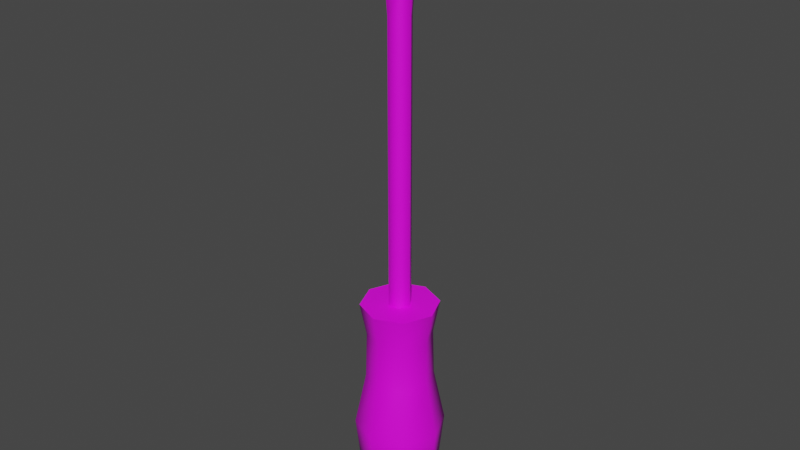 # Source: prop-screwdriver.blend  (saved by Blender 2.93.21; exported with 4.5.12 LTS)
import bpy
from mathutils import Matrix  # noqa: F401  (used for matrix-valued properties, if any)

bpy.ops.wm.read_factory_settings(use_empty=True)
scene = bpy.context.scene
scene.name = 'Scene'

# ---- collections
col_collection = bpy.data.collections.new('Collection'); scene.collection.children.link(col_collection)

# ---- images (referenced by path relative to the original .blend; pixels are not part of the script)
import os
ASSET_DIR = os.environ.get("B2B_ASSET_DIR", "")  # directory of the original .blend (textures are referenced by path, not embedded)
HERE = os.path.dirname(os.path.abspath(__file__))  # packed textures are extracted next to this script under _unpacked/

def load_image(name, relpath, width, height, colorspace="sRGB"):
    """Load a texture the original file referenced (path relative to the .blend, or extracted next to this script)."""
    p = next((c for c in (os.path.join(HERE, relpath), os.path.join(ASSET_DIR, relpath)) if relpath and os.path.exists(c)), "")
    if p:
        img = bpy.data.images.load(p, check_existing=True)
        img.name = name
    else:  # same state as the original file: an image datablock whose file is absent (Cycles renders it pink)
        img = bpy.data.images.new(name, width, height)
        img.source = "FILE"
        img.filepath = "//" + (relpath or name)
    img.colorspace_settings.name = colorspace
    return img
img_prop_screwdriver_diffuse_png = load_image('prop-screwdriver-diffuse.png', 'prop-screwdriver-diffuse.png', 1024, 1024, 'sRGB')

# ---- materials (node trees are filled in below, after node groups)
mat_screwdriver = bpy.data.materials.new('screwdriver')

# ---- material node trees
mat_screwdriver.use_nodes = True; mat_screwdriver.node_tree.nodes.clear()
_N = mat_screwdriver.node_tree.nodes; _L = mat_screwdriver.node_tree.links
n0 = _N.new('ShaderNodeBsdfPrincipled'); n0.name = 'Principled BSDF'; n0.location = (10, 300)
n0.distribution = 'GGX'
n0.subsurface_method = 'BURLEY'
n0.inputs[3].default_value = 1.45
n0.inputs[27].default_value = (0.0, 0.0, 0.0, 1.0)
n0.inputs[28].default_value = 1.0
n1 = _N.new('ShaderNodeOutputMaterial'); n1.name = 'Material Output'; n1.location = (300, 300)
n2 = _N.new('ShaderNodeTexImage'); n2.name = 'Image Texture'; n2.location = (-280, 280)
n2.image = img_prop_screwdriver_diffuse_png
_L.new(n0.outputs[0], n1.inputs[0])
_L.new(n2.outputs[0], n0.inputs[0])
n1.is_active_output = True

# ---- world
world_world = bpy.data.worlds.new('World'); scene.world = world_world
world_world.use_nodes = True; world_world.node_tree.nodes.clear()
_N = world_world.node_tree.nodes; _L = world_world.node_tree.links
n0 = _N.new('ShaderNodeOutputWorld'); n0.name = 'World Output'; n0.location = (300, 300)
n1 = _N.new('ShaderNodeBackground'); n1.name = 'Background'; n1.location = (10, 300)
n1.inputs[0].default_value = (0.05088, 0.05088, 0.05088, 1.0)
_L.new(n1.outputs[0], n0.inputs[0])
n0.is_active_output = True
world_world.color = (0.05088, 0.05088, 0.05088)
world_world.use_sun_shadow = False
world_world.sun_shadow_jitter_overblur = 0.0

# ---- meshes
me_prop_screwdriver = bpy.data.meshes.new('prop-screwdriver')
me_prop_screwdriver.from_pydata([(-0.02064, -7.407e-10, 0.0), (-0.01459, -0.01459, 0.0), (1.964e-09, -0.02064, 0.0), (0.01459, -0.01459, 0.0), (0.02064, 2.868e-09, 0.0), (0.01459, 0.01459, 0.0), (-9.879e-10, 0.02064, 0.0), (-0.01459, 0.01459, 0.0), (0.01265, -0.01265, -0.04304), (0.01265, 0.01265, -0.04304), (-0.01265, 0.01265, -0.04304), (-0.0179, -4.76e-10, -0.04304), (1.819e-09, -0.0179, -0.04304), (0.0179, 2.653e-09, -0.04304), (-7.413e-10, 0.0179, -0.04304), (-0.01265, -0.01265, -0.04304), (-0.02397, -9.356e-10, -0.07234), (-0.01695, -0.01695, -0.07234), (-0.01695, 0.01695, -0.07234), (0.01695, 0.01695, -0.07234), (-1.215e-09, 0.02397, -0.07234), (0.01695, -0.01695, -0.07234), (0.02397, 3.256e-09, -0.07234), (2.214e-09, -0.02397, -0.07234), (-0.02018, -7.313e-10, -0.1079), (-0.01044, 2.195e-10, -0.12), (-0.007385, -0.007385, -0.12), (-0.01427, -0.01427, -0.1079), (1.566e-09, -0.01044, -0.12), (1.937e-09, -0.02018, -0.1079), (0.007385, -0.007385, -0.12), (0.01427, -0.01427, -0.1079), (0.01044, 2.166e-09, -0.12), (0.02018, 2.797e-09, -0.1079), (0.007385, 0.007385, -0.12), (0.01427, 0.01427, -0.1079), (-1.742e-10, 0.01044, -0.12), (-9.498e-10, 0.02018, -0.1079), (-0.007385, 0.007385, -0.12), (-0.01427, 0.01427, -0.1079), (0.01216, 0.01216, -0.01775), (-0.0172, -4.842e-10, -0.01775), (-0.01216, -0.01216, -0.01775), (-6.904e-10, 0.0172, -0.01775), (0.01216, -0.01216, -0.01775), (0.0172, 2.523e-09, -0.01775), (1.77e-09, -0.0172, -0.01775), (-0.01216, 0.01216, -0.01775), (-0.006078, 3.058e-10, 0.0), (-0.003039, -0.005263, 0.0), (0.003039, -0.005263, 0.0), (0.006078, 1.368e-09, 0.0), (0.003039, 0.005263, 0.0), (-0.003039, 0.005263, 0.0), (-0.006078, 3.058e-10, 0.15), (-0.003039, -0.005263, 0.15), (0.003039, -0.005263, 0.15), (0.006078, 1.368e-09, 0.15), (0.003039, 0.005263, 0.15), (-0.003039, 0.005263, 0.15), (-0.006526, 2.862e-10, 0.1626), (-0.004195, -0.005263, 0.1626), (0.004195, -0.005263, 0.1626), (0.006526, 1.388e-09, 0.1626), (0.004195, 0.005263, 0.1626), (-0.004195, 0.005263, 0.1626), (-0.00839, -0.002044, 0.1903), (0.00839, -0.002044, 0.1903), (0.00839, 0.002044, 0.1903), (-0.00839, 0.002044, 0.1903), (-0.007171, -0.0006553, 0.2085), (0.007171, -0.0006553, 0.2085), (0.007171, 0.0006553, 0.2085), (-0.007171, 0.0006553, 0.2085)], [], [(23, 17, 27, 29), (17, 16, 24, 27), (18, 20, 37, 39), (19, 22, 33, 35), (21, 23, 29, 31), (42, 41, 11, 15), (20, 19, 35, 37), (22, 21, 31, 33), (8, 12, 23, 21), (9, 13, 22, 19), (10, 14, 20, 18), (12, 15, 17, 23), (13, 8, 21, 22), (14, 9, 19, 20), (11, 10, 18, 16), (15, 11, 16, 17), (16, 18, 39, 24), (27, 24, 25, 26), (29, 27, 26, 28), (31, 29, 28, 30), (33, 31, 30, 32), (35, 33, 32, 34), (37, 35, 34, 36), (39, 37, 36, 38), (24, 39, 38, 25), (26, 25, 38, 36, 34, 32, 30, 28), (41, 47, 10, 11), (43, 40, 9, 14), (45, 44, 8, 13), (46, 42, 15, 12), (47, 43, 14, 10), (40, 45, 13, 9), (44, 46, 12, 8), (3, 2, 46, 44), (5, 4, 45, 40), (7, 6, 43, 47), (2, 1, 42, 46), (4, 3, 44, 45), (6, 5, 40, 43), (0, 7, 47, 41), (1, 0, 41, 42), (1, 2, 3, 4, 5, 6, 7, 0), (52, 53, 59, 58), (50, 51, 57, 56), (48, 49, 55, 54), (53, 48, 54, 59), (51, 52, 58, 57), (49, 50, 56, 55), (58, 59, 65, 64), (56, 57, 63, 62), (54, 55, 61, 60), (59, 54, 60, 65), (57, 58, 64, 63), (55, 56, 62, 61), (60, 66, 69), (63, 64, 68), (61, 62, 67, 66), (64, 65, 69, 68), (62, 63, 67), (60, 61, 66), (67, 63, 68), (65, 60, 69), (68, 69, 73, 72), (66, 67, 71, 70), (67, 68, 72, 71), (69, 66, 70, 73), (72, 73, 70, 71)])
me_prop_screwdriver.polygons.foreach_set('use_smooth', [True] * 67)
_k = set([(0, 1), (0, 7), (1, 2), (2, 3), (3, 4), (4, 5), (5, 6), (6, 7), (61, 66), (62, 67), (64, 68), (65, 69), (66, 70), (67, 71), (68, 72), (69, 73), (70, 71), (70, 73), (71, 72), (72, 73)])
me_prop_screwdriver.attributes.new('sharp_edge', 'BOOLEAN', 'EDGE').data.foreach_set('value', [ (min(e.vertices), max(e.vertices)) in _k for e in me_prop_screwdriver.edges])
_uv = me_prop_screwdriver.uv_layers.new(name='UVMap')
_uv.uv.foreach_set('vector', [0.5524, 0.399, 0.6356, 0.4001, 0.629, 0.57, 0.5511, 0.5684, 0.6356, 0.4001, 0.7252, 0.3993, 0.7053, 0.5755, 0.629, 0.57, 0.2686, 0.3603, 0.1859, 0.3567, 0.1888, 0.1873, 0.2671, 0.1875, 0.1027, 0.3547, 0.01308, 0.3546, 0.03471, 0.1787, 0.111, 0.1849, 0.4696, 0.3962, 0.5524, 0.399, 0.5511, 0.5684, 0.4728, 0.569, 0.6282, 0.1105, 0.6971, 0.114, 0.701, 0.2447, 0.6281, 0.2491, 0.1859, 0.3567, 0.1027, 0.3547, 0.111, 0.1849, 0.1888, 0.1873, 0.3822, 0.3916, 0.4696, 0.3962, 0.4728, 0.569, 0.3937, 0.5722, 0.4805, 0.2497, 0.5542, 0.2505, 0.5524, 0.399, 0.4696, 0.3962, 0.1086, 0.5058, 0.03572, 0.5095, 0.01308, 0.3546, 0.1027, 0.3547, 0.2562, 0.5067, 0.1826, 0.5051, 0.1859, 0.3567, 0.2686, 0.3603, 0.5542, 0.2505, 0.6281, 0.2491, 0.6356, 0.4001, 0.5524, 0.399, 0.4099, 0.2455, 0.4805, 0.2497, 0.4696, 0.3962, 0.3822, 0.3916, 0.1826, 0.5051, 0.1086, 0.5058, 0.1027, 0.3547, 0.1859, 0.3567, 0.3268, 0.5116, 0.2562, 0.5067, 0.2686, 0.3603, 0.356, 0.3658, 0.6281, 0.2491, 0.701, 0.2447, 0.7252, 0.3993, 0.6356, 0.4001, 0.356, 0.3658, 0.2686, 0.3603, 0.2671, 0.1875, 0.3463, 0.1851, 0.629, 0.57, 0.7053, 0.5755, 0.6816, 0.6486, 0.6421, 0.6458, 0.5511, 0.5684, 0.629, 0.57, 0.6087, 0.6456, 0.5684, 0.6448, 0.4728, 0.569, 0.5511, 0.5684, 0.5329, 0.645, 0.4923, 0.6453, 0.3937, 0.5722, 0.4728, 0.569, 0.4568, 0.647, 0.4158, 0.6486, 0.111, 0.1849, 0.03471, 0.1787, 0.0592, 0.1058, 0.09867, 0.109, 0.1888, 0.1873, 0.111, 0.1849, 0.1321, 0.1096, 0.1723, 0.1108, 0.2671, 0.1875, 0.1888, 0.1873, 0.2079, 0.1109, 0.2484, 0.111, 0.3463, 0.1851, 0.2671, 0.1875, 0.284, 0.1097, 0.3249, 0.1085, 0.2772, 0.0419, 0.2771, 0.08244, 0.2484, 0.111, 0.2079, 0.1109, 0.1793, 0.08222, 0.1794, 0.04168, 0.2081, 0.01308, 0.2486, 0.01317, 0.3238, 0.6413, 0.2531, 0.645, 0.2562, 0.5067, 0.3268, 0.5116, 0.1798, 0.6458, 0.1071, 0.6443, 0.1086, 0.5058, 0.1826, 0.5051, 0.4115, 0.1158, 0.4823, 0.1114, 0.4805, 0.2497, 0.4099, 0.2455, 0.5556, 0.1098, 0.6282, 0.1105, 0.6281, 0.2491, 0.5542, 0.2505, 0.2531, 0.645, 0.1798, 0.6458, 0.1826, 0.5051, 0.2562, 0.5067, 0.1071, 0.6443, 0.03834, 0.6401, 0.03572, 0.5095, 0.1086, 0.5058, 0.4823, 0.1114, 0.5556, 0.1098, 0.5542, 0.2505, 0.4805, 0.2497, 0.4773, 0.01389, 0.5575, 0.01308, 0.5556, 0.1098, 0.4823, 0.1114, 0.09853, 0.7377, 0.02205, 0.7277, 0.03834, 0.6401, 0.1071, 0.6443, 0.257, 0.7425, 0.1768, 0.7425, 0.1798, 0.6458, 0.2531, 0.645, 0.5575, 0.01308, 0.6359, 0.01705, 0.6282, 0.1105, 0.5556, 0.1098, 0.3949, 0.02241, 0.4773, 0.01389, 0.4823, 0.1114, 0.4115, 0.1158, 0.1768, 0.7425, 0.09853, 0.7377, 0.1071, 0.6443, 0.1798, 0.6458, 0.3395, 0.7348, 0.257, 0.7425, 0.2531, 0.645, 0.3238, 0.6413, 0.6359, 0.01705, 0.7125, 0.02627, 0.6971, 0.114, 0.6282, 0.1105, 0.01308, 0.8251, 0.06955, 0.7686, 0.1494, 0.7686, 0.2059, 0.8251, 0.2059, 0.905, 0.1494, 0.9614, 0.06955, 0.9614, 0.01308, 0.905, 0.8436, 0.7715, 0.8128, 0.7715, 0.8128, 0.01308, 0.8436, 0.01308, 0.905, 0.7715, 0.8743, 0.7715, 0.8743, 0.01308, 0.905, 0.01308, 0.7821, 0.7715, 0.7514, 0.7715, 0.7514, 0.01308, 0.7821, 0.01308, 0.8128, 0.7715, 0.7821, 0.7715, 0.7821, 0.01308, 0.8128, 0.01308, 0.8743, 0.7715, 0.8436, 0.7715, 0.8436, 0.01308, 0.8743, 0.01308, 0.9357, 0.7715, 0.905, 0.7715, 0.905, 0.01308, 0.9357, 0.01308, 0.5218, 0.6829, 0.5524, 0.6815, 0.5611, 0.7451, 0.5187, 0.747, 0.4603, 0.6814, 0.491, 0.6828, 0.4895, 0.747, 0.4604, 0.7456, 0.583, 0.6788, 0.6135, 0.6748, 0.619, 0.7387, 0.5901, 0.7426, 0.5524, 0.6815, 0.583, 0.6788, 0.5901, 0.7426, 0.5611, 0.7451, 0.491, 0.6828, 0.5218, 0.6829, 0.5187, 0.747, 0.4895, 0.747, 0.4298, 0.6787, 0.4603, 0.6814, 0.4604, 0.7456, 0.4182, 0.7418, 0.5901, 0.7426, 0.6158, 0.881, 0.5954, 0.8832, 0.4895, 0.747, 0.5187, 0.747, 0.4965, 0.8876, 0.4182, 0.7418, 0.4604, 0.7456, 0.4688, 0.8875, 0.3844, 0.8799, 0.5187, 0.747, 0.5611, 0.7451, 0.5884, 0.8847, 0.5036, 0.8884, 0.4604, 0.7456, 0.4895, 0.747, 0.476, 0.8871, 0.5901, 0.7426, 0.619, 0.7387, 0.6158, 0.881, 0.476, 0.8871, 0.4895, 0.747, 0.4965, 0.8876, 0.5611, 0.7451, 0.5901, 0.7426, 0.5954, 0.8832, 0.5036, 0.8884, 0.5884, 0.8847, 0.5862, 0.9771, 0.5138, 0.9803, 0.3844, 0.8799, 0.4688, 0.8875, 0.4544, 0.9789, 0.3822, 0.9724, 0.476, 0.8871, 0.4965, 0.8876, 0.4874, 0.9793, 0.4808, 0.9791, 0.5954, 0.8832, 0.6158, 0.881, 0.619, 0.9731, 0.6125, 0.9738, 0.5138, 0.9803, 0.5862, 0.9771, 0.5865, 0.9838, 0.5141, 0.9869])
me_prop_screwdriver.materials.append(mat_screwdriver)
me_prop_screwdriver.use_remesh_fix_poles = True
me_prop_screwdriver.use_remesh_preserve_attributes = False
me_prop_screwdriver.update()

# ---- objects
ob_prop_screwdriver = bpy.data.objects.new('prop-screwdriver', me_prop_screwdriver)

# ---- transforms, parenting, visibility, modifiers, constraints
ob_prop_screwdriver.location = (0.0, 0.0, 0.0)
_m = ob_prop_screwdriver.modifiers.new('EdgeSplit', 'EDGE_SPLIT')
_m.use_edge_angle = False

# ---- collection membership
col_collection.objects.link(ob_prop_screwdriver)

# ---- scene / render settings (as saved in the file)
scene.frame_start = 0; scene.frame_end = 250; scene.frame_set(1)
scene.render.engine = 'CYCLES'
scene.render.fps = 30
scene.cycles.use_denoising = False
scene.cycles.samples = 128
scene.cycles.sampling_pattern = 'TABULATED_SOBOL'
scene.cycles.use_adaptive_sampling = False
scene.cycles.use_light_tree = False
scene.view_settings.view_transform = 'Filmic'
bpy.context.view_layer.update()

# ---- added for rendering (the .blend has no active camera and no usable light): camera, sun
cam_auto = bpy.data.cameras.new('AutoCamera')
cam_auto.lens = 50.0
cam_auto.sensor_width = 36.0
cam_auto.clip_end = 1000.0
ob_auto_camera = bpy.data.objects.new('AutoCamera', cam_auto)
scene.collection.objects.link(ob_auto_camera)
ob_auto_camera.location = (0.310322, -0.372386, 0.292496)
ob_auto_camera.rotation_euler = (1.09748, -7.21219e-08, 0.694738)
scene.camera = ob_auto_camera
light_auto_sun = bpy.data.lights.new('AutoSun', 'SUN')
light_auto_sun.energy = 3.0
light_auto_sun.angle = 0.0523599
ob_auto_sun = bpy.data.objects.new('AutoSun', light_auto_sun)
scene.collection.objects.link(ob_auto_sun)
ob_auto_sun.rotation_euler = (0.872665, 0.174533, 0.523599)
bpy.context.view_layer.update()
